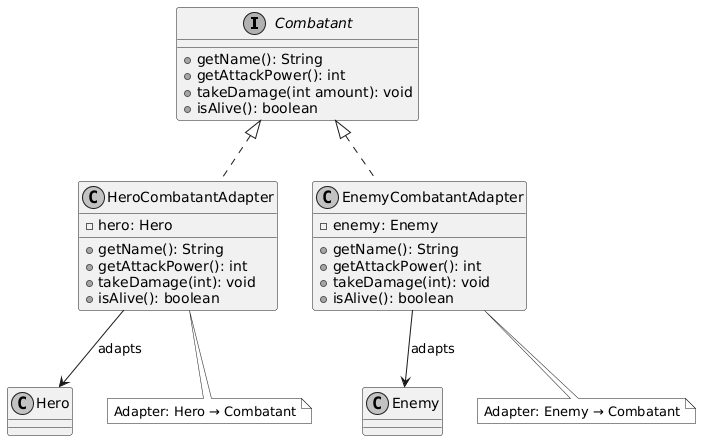

The diagram above was rendered by PlantUML. Its source (embedded in the PNG):
@startuml
skinparam monochrome true

interface Combatant {
  + getName(): String
  + getAttackPower(): int
  + takeDamage(int amount): void
  + isAlive(): boolean
}

class HeroCombatantAdapter {
  - hero: Hero
  + getName(): String
  + getAttackPower(): int
  + takeDamage(int): void
  + isAlive(): boolean
}

class EnemyCombatantAdapter {
  - enemy: Enemy
  + getName(): String
  + getAttackPower(): int
  + takeDamage(int): void
  + isAlive(): boolean
}

class Hero
class Enemy

Combatant <|.. HeroCombatantAdapter
Combatant <|.. EnemyCombatantAdapter

HeroCombatantAdapter --> Hero : adapts
EnemyCombatantAdapter --> Enemy : adapts

note bottom of HeroCombatantAdapter
  Adapter: Hero → Combatant
end note

note bottom of EnemyCombatantAdapter
  Adapter: Enemy → Combatant
end note
@enduml